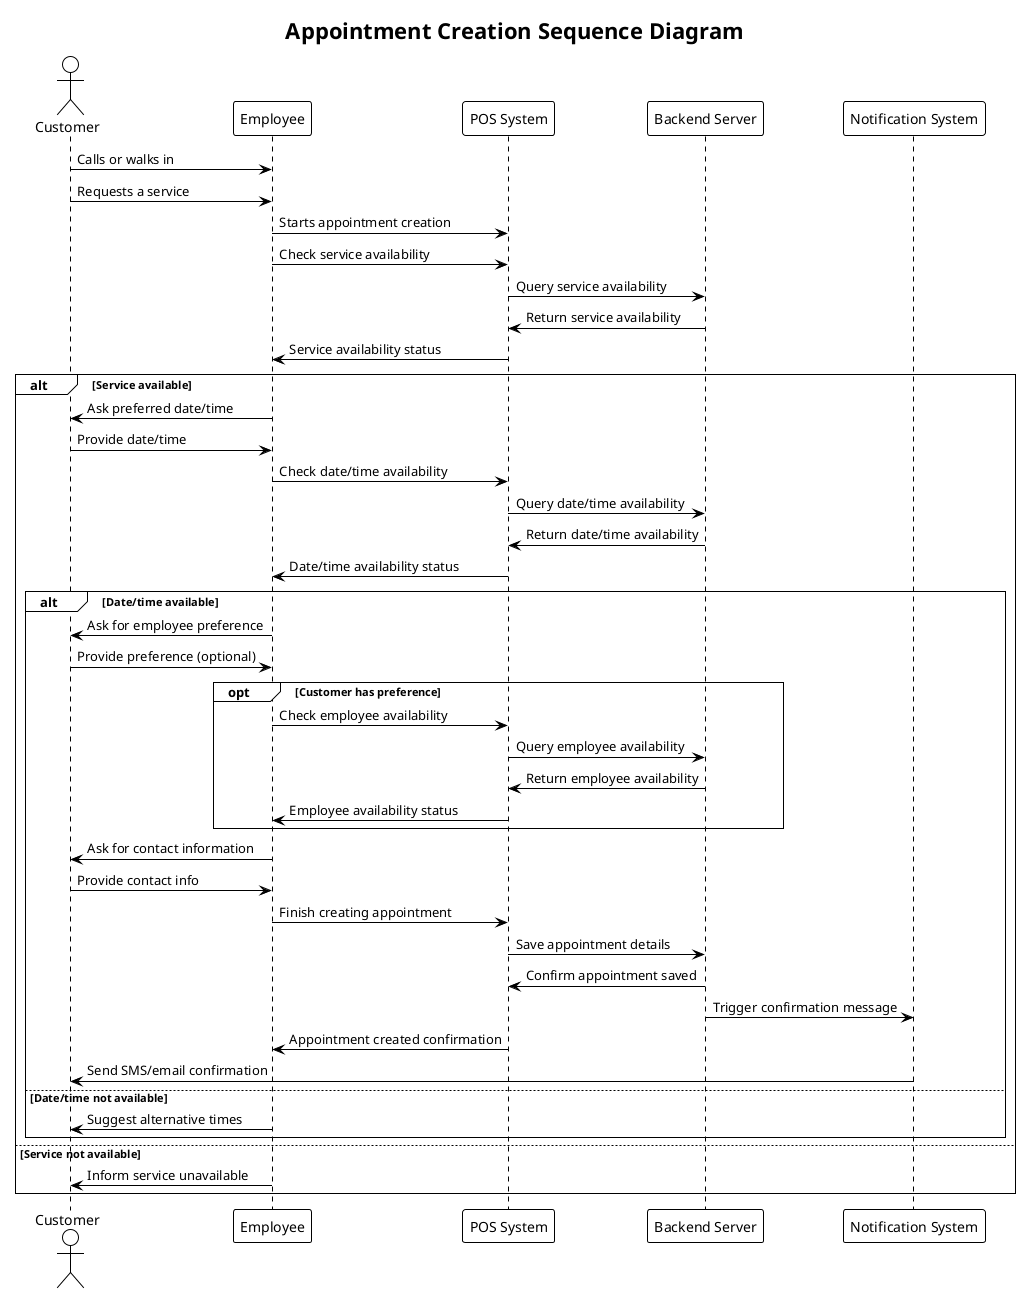

The diagram above was rendered by PlantUML. Its source (embedded in the PNG):
@startuml appointment_creation_sequence
!theme plain
title Appointment Creation Sequence Diagram

actor Customer
participant Employee
participant "POS System" as POS
participant "Backend Server" as Backend
participant "Notification System" as Notification

Customer -> Employee: Calls or walks in
Customer -> Employee: Requests a service
Employee -> POS: Starts appointment creation
Employee -> POS: Check service availability
POS -> Backend: Query service availability
Backend -> POS: Return service availability
POS -> Employee: Service availability status

alt Service available
  Employee -> Customer: Ask preferred date/time
  Customer -> Employee: Provide date/time
  Employee -> POS: Check date/time availability
  POS -> Backend: Query date/time availability
  Backend -> POS: Return date/time availability
  POS -> Employee: Date/time availability status
  
  alt Date/time available
    Employee -> Customer: Ask for employee preference
    Customer -> Employee: Provide preference (optional)
    
    opt Customer has preference
      Employee -> POS: Check employee availability
      POS -> Backend: Query employee availability
      Backend -> POS: Return employee availability
      POS -> Employee: Employee availability status
    end
    
    Employee -> Customer: Ask for contact information
    Customer -> Employee: Provide contact info
    Employee -> POS: Finish creating appointment
    POS -> Backend: Save appointment details
    Backend -> POS: Confirm appointment saved
    Backend -> Notification: Trigger confirmation message
    POS -> Employee: Appointment created confirmation
    Notification -> Customer: Send SMS/email confirmation
  else Date/time not available
    Employee -> Customer: Suggest alternative times
  end
else Service not available
  Employee -> Customer: Inform service unavailable
end

@enduml